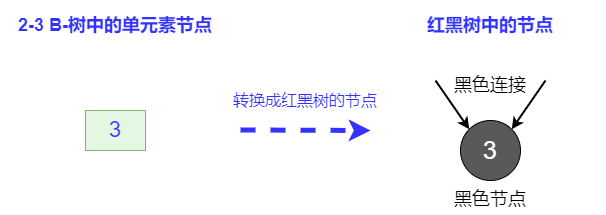

The diagram above was exported from draw.io. Its source (the exported page's mxGraphModel, read from the mxfile embedded in the PNG):
<mxGraphModel dx="1038" dy="641" grid="1" gridSize="10" guides="1" tooltips="1" connect="1" arrows="1" fold="1" page="1" pageScale="1" pageWidth="827" pageHeight="1169" math="0" shadow="0">
  <root>
    <mxCell id="0" />
    <mxCell id="1" parent="0" />
    <mxCell id="ObUz2nIVQlHF09__QefZ-1" value="2-3 B-树中的单元素节点" style="text;html=1;strokeColor=none;fillColor=none;align=center;verticalAlign=middle;whiteSpace=wrap;rounded=0;fontSize=18;fontStyle=1;fontColor=#3333FF;" parent="1" vertex="1">
      <mxGeometry x="95" y="160" width="230" height="50" as="geometry" />
    </mxCell>
    <mxCell id="ObUz2nIVQlHF09__QefZ-2" value="红黑树中的节点" style="text;html=1;strokeColor=none;fillColor=none;align=center;verticalAlign=middle;whiteSpace=wrap;rounded=0;fontSize=18;fontStyle=1;fontColor=#3333FF;" parent="1" vertex="1">
      <mxGeometry x="470" y="160" width="230" height="50" as="geometry" />
    </mxCell>
    <mxCell id="ObUz2nIVQlHF09__QefZ-4" value="3" style="rounded=0;whiteSpace=wrap;html=1;fontSize=22;fillColor=#E3F7E2;strokeColor=#82b366;fontColor=#3333FF;" parent="1" vertex="1">
      <mxGeometry x="180" y="270" width="60" height="40" as="geometry" />
    </mxCell>
    <mxCell id="ObUz2nIVQlHF09__QefZ-5" value="" style="endArrow=classic;html=1;rounded=0;fontSize=22;fontColor=#3333FF;strokeColor=#3333FF;strokeWidth=5;fillColor=#FF0000;dashed=1;" parent="1" edge="1">
      <mxGeometry width="50" height="50" relative="1" as="geometry">
        <mxPoint x="335" y="289.5" as="sourcePoint" />
        <mxPoint x="465" y="290" as="targetPoint" />
      </mxGeometry>
    </mxCell>
    <mxCell id="ObUz2nIVQlHF09__QefZ-6" value="&lt;font color=&quot;#ffffff&quot; size=&quot;1&quot;&gt;&lt;span style=&quot;font-weight: normal ; font-size: 25px&quot;&gt;3&lt;/span&gt;&lt;/font&gt;" style="ellipse;whiteSpace=wrap;html=1;aspect=fixed;fontSize=22;fontColor=#3333FF;fillColor=#595959;fontStyle=1" parent="1" vertex="1">
      <mxGeometry x="555" y="280" width="60" height="60" as="geometry" />
    </mxCell>
    <mxCell id="ObUz2nIVQlHF09__QefZ-7" value="" style="endArrow=classic;html=1;rounded=0;fontSize=25;fontColor=#FFFFFF;entryX=0;entryY=0;entryDx=0;entryDy=0;strokeWidth=2;" parent="1" target="ObUz2nIVQlHF09__QefZ-6" edge="1">
      <mxGeometry width="50" height="50" relative="1" as="geometry">
        <mxPoint x="530" y="240" as="sourcePoint" />
        <mxPoint x="540" y="190" as="targetPoint" />
      </mxGeometry>
    </mxCell>
    <mxCell id="ObUz2nIVQlHF09__QefZ-8" value="" style="endArrow=classic;html=1;rounded=0;fontSize=25;fontColor=#FFFFFF;entryX=1;entryY=0;entryDx=0;entryDy=0;strokeWidth=2;" parent="1" target="ObUz2nIVQlHF09__QefZ-6" edge="1">
      <mxGeometry width="50" height="50" relative="1" as="geometry">
        <mxPoint x="640" y="240" as="sourcePoint" />
        <mxPoint x="690" y="210" as="targetPoint" />
      </mxGeometry>
    </mxCell>
    <mxCell id="ObUz2nIVQlHF09__QefZ-9" value="&lt;font style=&quot;font-size: 18px;&quot;&gt;黑色节点&lt;/font&gt;" style="text;html=1;strokeColor=none;fillColor=none;align=center;verticalAlign=middle;whiteSpace=wrap;rounded=0;fontSize=18;fontColor=#000000;" parent="1" vertex="1">
      <mxGeometry x="540" y="344" width="90" height="30" as="geometry" />
    </mxCell>
    <mxCell id="ObUz2nIVQlHF09__QefZ-10" value="&lt;font style=&quot;font-size: 18px&quot;&gt;黑色连接&lt;/font&gt;" style="text;html=1;strokeColor=none;fillColor=none;align=center;verticalAlign=middle;whiteSpace=wrap;rounded=0;fontSize=18;fontColor=#000000;" parent="1" vertex="1">
      <mxGeometry x="540" y="230" width="90" height="30" as="geometry" />
    </mxCell>
    <mxCell id="ObUz2nIVQlHF09__QefZ-11" value="转换成红黑树的节点" style="text;html=1;strokeColor=none;fillColor=none;align=center;verticalAlign=middle;whiteSpace=wrap;rounded=0;fontSize=16;fontColor=#3333FF;" parent="1" vertex="1">
      <mxGeometry x="310" y="240" width="180" height="40" as="geometry" />
    </mxCell>
  </root>
</mxGraphModel>